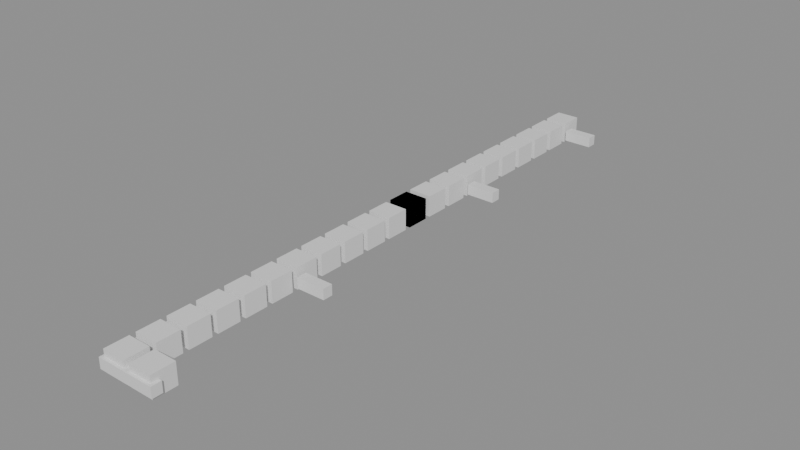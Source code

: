 # Source: building_lego.blend  (saved by Blender 5.0.119; exported with 4.5.12 LTS)
import bpy
from mathutils import Matrix  # noqa: F401  (used for matrix-valued properties, if any)

bpy.ops.wm.read_factory_settings(use_empty=True)
scene = bpy.context.scene
scene.name = 'Scene'

# ---- collections
col_01_paredes_externas = bpy.data.collections.new('01_Paredes_Externas'); scene.collection.children.link(col_01_paredes_externas)
col_02_paredes_internas = bpy.data.collections.new('02_Paredes_Internas'); scene.collection.children.link(col_02_paredes_internas)
col_04_moveis_decoracoes = bpy.data.collections.new('04_Moveis_Decoracoes'); scene.collection.children.link(col_04_moveis_decoracoes)

# ---- materials (node trees are filled in below, after node groups)
mat_mat_parede_externa = bpy.data.materials.new('Mat_Parede_Externa')
mat_mat_parede_interna = bpy.data.materials.new('Mat_Parede_Interna')
mat_mat_moveis = bpy.data.materials.new('Mat_Moveis')

# ---- material node trees
mat_mat_parede_externa.use_nodes = True; mat_mat_parede_externa.node_tree.nodes.clear()
_N = mat_mat_parede_externa.node_tree.nodes; _L = mat_mat_parede_externa.node_tree.links
n0 = _N.new('ShaderNodeBsdfPrincipled'); n0.name = 'BSDF - Pré-fundamentado'; n0.location = (-200, 100)
n1 = _N.new('ShaderNodeOutputMaterial'); n1.name = 'Saída de material'; n1.location = (200, 100)
_L.new(n0.outputs[0], n1.inputs[0])
n1.is_active_output = True
mat_mat_parede_interna.use_nodes = True; mat_mat_parede_interna.node_tree.nodes.clear()
_N = mat_mat_parede_interna.node_tree.nodes; _L = mat_mat_parede_interna.node_tree.links
n0 = _N.new('ShaderNodeBsdfPrincipled'); n0.name = 'BSDF - Pré-fundamentado'; n0.location = (-200, 100)
n1 = _N.new('ShaderNodeOutputMaterial'); n1.name = 'Saída de material'; n1.location = (200, 100)
_L.new(n0.outputs[0], n1.inputs[0])
n1.is_active_output = True
mat_mat_moveis.use_nodes = True; mat_mat_moveis.node_tree.nodes.clear()
_N = mat_mat_moveis.node_tree.nodes; _L = mat_mat_moveis.node_tree.links
n0 = _N.new('ShaderNodeBsdfPrincipled'); n0.name = 'BSDF - Pré-fundamentado'; n0.location = (-200, 100)
n1 = _N.new('ShaderNodeOutputMaterial'); n1.name = 'Saída de material'; n1.location = (200, 100)
_L.new(n0.outputs[0], n1.inputs[0])
n1.is_active_output = True

# ---- meshes
me_bloco_marble_wall_2934_54_z20 = bpy.data.meshes.new('Bloco_marble_wall_2934_54_z20')
me_bloco_marble_wall_2934_54_z20.from_pydata([(-0.5, -0.175, -0.18), (0.5, -0.175, -0.18), (0.5, 0.175, -0.18), (-0.5, 0.175, -0.18), (-0.5, -0.175, 0.18), (0.5, -0.175, 0.18), (0.5, 0.175, 0.18), (-0.5, 0.175, 0.18)], [], [(0, 1, 2, 3), (4, 7, 6, 5), (0, 4, 5, 1), (2, 6, 7, 3), (0, 3, 7, 4), (1, 5, 6, 2)])
me_bloco_marble_wall_2934_54_z20.materials.append(mat_mat_parede_externa)
me_bloco_marble_wall_2934_54_z20.update()
me_bloco_marble_wall_2935_54_z20 = bpy.data.meshes.new('Bloco_marble_wall_2935_54_z20')
me_bloco_marble_wall_2935_54_z20.from_pydata([(-0.5, -0.175, -0.18), (0.5, -0.175, -0.18), (0.5, 0.175, -0.18), (-0.5, 0.175, -0.18), (-0.5, -0.175, 0.18), (0.5, -0.175, 0.18), (0.5, 0.175, 0.18), (-0.5, 0.175, 0.18)], [], [(0, 1, 2, 3), (4, 7, 6, 5), (0, 4, 5, 1), (2, 6, 7, 3), (0, 3, 7, 4), (1, 5, 6, 2)])
me_bloco_marble_wall_2935_54_z20.materials.append(mat_mat_parede_externa)
me_bloco_marble_wall_2935_54_z20.update()
me_bloco_marble_wall_2935_74_z20 = bpy.data.meshes.new('Bloco_marble_wall_2935_74_z20')
me_bloco_marble_wall_2935_74_z20.from_pydata([(-0.5, -0.175, -0.18), (0.5, -0.175, -0.18), (0.5, 0.175, -0.18), (-0.5, 0.175, -0.18), (-0.5, -0.175, 0.18), (0.5, -0.175, 0.18), (0.5, 0.175, 0.18), (-0.5, 0.175, 0.18)], [], [(0, 1, 2, 3), (4, 7, 6, 5), (0, 4, 5, 1), (2, 6, 7, 3), (0, 3, 7, 4), (1, 5, 6, 2)])
me_bloco_marble_wall_2935_74_z20.materials.append(mat_mat_parede_externa)
me_bloco_marble_wall_2935_74_z20.update()
me_bloco_marble_wall_2934_55_z20 = bpy.data.meshes.new('Bloco_marble_wall_2934_55_z20')
me_bloco_marble_wall_2934_55_z20.from_pydata([(-0.175, -0.5, -0.18), (0.175, -0.5, -0.18), (0.175, 0.5, -0.18), (-0.175, 0.5, -0.18), (-0.175, -0.5, 0.18), (0.175, -0.5, 0.18), (0.175, 0.5, 0.18), (-0.175, 0.5, 0.18)], [], [(0, 1, 2, 3), (4, 7, 6, 5), (0, 4, 5, 1), (2, 6, 7, 3), (0, 3, 7, 4), (1, 5, 6, 2)])
me_bloco_marble_wall_2934_55_z20.materials.append(mat_mat_parede_externa)
me_bloco_marble_wall_2934_55_z20.update()
me_bloco_marble_wall_2934_56_z20 = bpy.data.meshes.new('Bloco_marble_wall_2934_56_z20')
me_bloco_marble_wall_2934_56_z20.from_pydata([(-0.175, -0.5, -0.18), (0.175, -0.5, -0.18), (0.175, 0.5, -0.18), (-0.175, 0.5, -0.18), (-0.175, -0.5, 0.18), (0.175, -0.5, 0.18), (0.175, 0.5, 0.18), (-0.175, 0.5, 0.18)], [], [(0, 1, 2, 3), (4, 7, 6, 5), (0, 4, 5, 1), (2, 6, 7, 3), (0, 3, 7, 4), (1, 5, 6, 2)])
me_bloco_marble_wall_2934_56_z20.materials.append(mat_mat_parede_externa)
me_bloco_marble_wall_2934_56_z20.update()
me_bloco_marble_wall_2934_57_z20 = bpy.data.meshes.new('Bloco_marble_wall_2934_57_z20')
me_bloco_marble_wall_2934_57_z20.from_pydata([(-0.175, -0.5, -0.18), (0.175, -0.5, -0.18), (0.175, 0.5, -0.18), (-0.175, 0.5, -0.18), (-0.175, -0.5, 0.18), (0.175, -0.5, 0.18), (0.175, 0.5, 0.18), (-0.175, 0.5, 0.18)], [], [(0, 1, 2, 3), (4, 7, 6, 5), (0, 4, 5, 1), (2, 6, 7, 3), (0, 3, 7, 4), (1, 5, 6, 2)])
me_bloco_marble_wall_2934_57_z20.materials.append(mat_mat_parede_externa)
me_bloco_marble_wall_2934_57_z20.update()
me_bloco_marble_wall_2934_58_z20 = bpy.data.meshes.new('Bloco_marble_wall_2934_58_z20')
me_bloco_marble_wall_2934_58_z20.from_pydata([(-0.175, -0.5, -0.18), (0.175, -0.5, -0.18), (0.175, 0.5, -0.18), (-0.175, 0.5, -0.18), (-0.175, -0.5, 0.18), (0.175, -0.5, 0.18), (0.175, 0.5, 0.18), (-0.175, 0.5, 0.18)], [], [(0, 1, 2, 3), (4, 7, 6, 5), (0, 4, 5, 1), (2, 6, 7, 3), (0, 3, 7, 4), (1, 5, 6, 2)])
me_bloco_marble_wall_2934_58_z20.materials.append(mat_mat_parede_externa)
me_bloco_marble_wall_2934_58_z20.update()
me_bloco_marble_wall_2934_59_z20 = bpy.data.meshes.new('Bloco_marble_wall_2934_59_z20')
me_bloco_marble_wall_2934_59_z20.from_pydata([(-0.175, -0.5, -0.18), (0.175, -0.5, -0.18), (0.175, 0.5, -0.18), (-0.175, 0.5, -0.18), (-0.175, -0.5, 0.18), (0.175, -0.5, 0.18), (0.175, 0.5, 0.18), (-0.175, 0.5, 0.18)], [], [(0, 1, 2, 3), (4, 7, 6, 5), (0, 4, 5, 1), (2, 6, 7, 3), (0, 3, 7, 4), (1, 5, 6, 2)])
me_bloco_marble_wall_2934_59_z20.materials.append(mat_mat_parede_externa)
me_bloco_marble_wall_2934_59_z20.update()
me_bloco_marble_wall_2934_60_z20 = bpy.data.meshes.new('Bloco_marble_wall_2934_60_z20')
me_bloco_marble_wall_2934_60_z20.from_pydata([(-0.175, -0.5, -0.18), (0.175, -0.5, -0.18), (0.175, 0.5, -0.18), (-0.175, 0.5, -0.18), (-0.175, -0.5, 0.18), (0.175, -0.5, 0.18), (0.175, 0.5, 0.18), (-0.175, 0.5, 0.18)], [], [(0, 1, 2, 3), (4, 7, 6, 5), (0, 4, 5, 1), (2, 6, 7, 3), (0, 3, 7, 4), (1, 5, 6, 2)])
me_bloco_marble_wall_2934_60_z20.materials.append(mat_mat_parede_externa)
me_bloco_marble_wall_2934_60_z20.update()
me_bloco_marble_wall_2934_61_z20 = bpy.data.meshes.new('Bloco_marble_wall_2934_61_z20')
me_bloco_marble_wall_2934_61_z20.from_pydata([(-0.175, -0.5, -0.18), (0.175, -0.5, -0.18), (0.175, 0.5, -0.18), (-0.175, 0.5, -0.18), (-0.175, -0.5, 0.18), (0.175, -0.5, 0.18), (0.175, 0.5, 0.18), (-0.175, 0.5, 0.18)], [], [(0, 1, 2, 3), (4, 7, 6, 5), (0, 4, 5, 1), (2, 6, 7, 3), (0, 3, 7, 4), (1, 5, 6, 2)])
me_bloco_marble_wall_2934_61_z20.materials.append(mat_mat_parede_externa)
me_bloco_marble_wall_2934_61_z20.update()
me_bloco_marble_wall_2934_62_z20 = bpy.data.meshes.new('Bloco_marble_wall_2934_62_z20')
me_bloco_marble_wall_2934_62_z20.from_pydata([(-0.175, -0.5, -0.18), (0.175, -0.5, -0.18), (0.175, 0.5, -0.18), (-0.175, 0.5, -0.18), (-0.175, -0.5, 0.18), (0.175, -0.5, 0.18), (0.175, 0.5, 0.18), (-0.175, 0.5, 0.18)], [], [(0, 1, 2, 3), (4, 7, 6, 5), (0, 4, 5, 1), (2, 6, 7, 3), (0, 3, 7, 4), (1, 5, 6, 2)])
me_bloco_marble_wall_2934_62_z20.materials.append(mat_mat_parede_externa)
me_bloco_marble_wall_2934_62_z20.update()
me_bloco_marble_wall_2934_63_z20 = bpy.data.meshes.new('Bloco_marble_wall_2934_63_z20')
me_bloco_marble_wall_2934_63_z20.from_pydata([(-0.175, -0.5, -0.18), (0.175, -0.5, -0.18), (0.175, 0.5, -0.18), (-0.175, 0.5, -0.18), (-0.175, -0.5, 0.18), (0.175, -0.5, 0.18), (0.175, 0.5, 0.18), (-0.175, 0.5, 0.18)], [], [(0, 1, 2, 3), (4, 7, 6, 5), (0, 4, 5, 1), (2, 6, 7, 3), (0, 3, 7, 4), (1, 5, 6, 2)])
me_bloco_marble_wall_2934_63_z20.materials.append(mat_mat_parede_externa)
me_bloco_marble_wall_2934_63_z20.update()
me_bloco_marble_wall_2934_63_z20_001 = bpy.data.meshes.new('Bloco_marble_wall_2934_63_z20.001')
me_bloco_marble_wall_2934_63_z20_001.from_pydata([(-0.175, -0.5, -0.18), (0.175, -0.5, -0.18), (0.175, 0.5, -0.18), (-0.175, 0.5, -0.18), (-0.175, -0.5, 0.18), (0.175, -0.5, 0.18), (0.175, 0.5, 0.18), (-0.175, 0.5, 0.18)], [], [(0, 1, 2, 3), (4, 7, 6, 5), (0, 4, 5, 1), (2, 6, 7, 3), (0, 3, 7, 4), (1, 5, 6, 2)])
me_bloco_marble_wall_2934_63_z20_001.materials.append(mat_mat_parede_externa)
me_bloco_marble_wall_2934_63_z20_001.update()
me_bloco_marble_wall_2934_64_z20 = bpy.data.meshes.new('Bloco_marble_wall_2934_64_z20')
me_bloco_marble_wall_2934_64_z20.from_pydata([(-0.175, -0.5, -0.18), (0.175, -0.5, -0.18), (0.175, 0.5, -0.18), (-0.175, 0.5, -0.18), (-0.175, -0.5, 0.18), (0.175, -0.5, 0.18), (0.175, 0.5, 0.18), (-0.175, 0.5, 0.18)], [], [(0, 1, 2, 3), (4, 7, 6, 5), (0, 4, 5, 1), (2, 6, 7, 3), (0, 3, 7, 4), (1, 5, 6, 2)])
me_bloco_marble_wall_2934_64_z20.materials.append(mat_mat_parede_externa)
me_bloco_marble_wall_2934_64_z20.update()
me_bloco_marble_wall_2934_64_z20_001 = bpy.data.meshes.new('Bloco_marble_wall_2934_64_z20.001')
me_bloco_marble_wall_2934_64_z20_001.from_pydata([(-0.175, -0.5, -0.18), (0.175, -0.5, -0.18), (0.175, 0.5, -0.18), (-0.175, 0.5, -0.18), (-0.175, -0.5, 0.18), (0.175, -0.5, 0.18), (0.175, 0.5, 0.18), (-0.175, 0.5, 0.18)], [], [(0, 1, 2, 3), (4, 7, 6, 5), (0, 4, 5, 1), (2, 6, 7, 3), (0, 3, 7, 4), (1, 5, 6, 2)])
me_bloco_marble_wall_2934_64_z20_001.materials.append(mat_mat_parede_externa)
me_bloco_marble_wall_2934_64_z20_001.update()
me_bloco_marble_wall_2934_65_z20 = bpy.data.meshes.new('Bloco_marble_wall_2934_65_z20')
me_bloco_marble_wall_2934_65_z20.from_pydata([(-0.175, -0.5, -0.18), (0.175, -0.5, -0.18), (0.175, 0.5, -0.18), (-0.175, 0.5, -0.18), (-0.175, -0.5, 0.18), (0.175, -0.5, 0.18), (0.175, 0.5, 0.18), (-0.175, 0.5, 0.18)], [], [(0, 1, 2, 3), (4, 7, 6, 5), (0, 4, 5, 1), (2, 6, 7, 3), (0, 3, 7, 4), (1, 5, 6, 2)])
me_bloco_marble_wall_2934_65_z20.materials.append(mat_mat_parede_externa)
me_bloco_marble_wall_2934_65_z20.update()
me_bloco_marble_wall_2934_65_z20_001 = bpy.data.meshes.new('Bloco_marble_wall_2934_65_z20.001')
me_bloco_marble_wall_2934_65_z20_001.from_pydata([(-0.175, -0.5, -0.18), (0.175, -0.5, -0.18), (0.175, 0.5, -0.18), (-0.175, 0.5, -0.18), (-0.175, -0.5, 0.18), (0.175, -0.5, 0.18), (0.175, 0.5, 0.18), (-0.175, 0.5, 0.18)], [], [(0, 1, 2, 3), (4, 7, 6, 5), (0, 4, 5, 1), (2, 6, 7, 3), (0, 3, 7, 4), (1, 5, 6, 2)])
me_bloco_marble_wall_2934_65_z20_001.materials.append(mat_mat_parede_externa)
me_bloco_marble_wall_2934_65_z20_001.update()
me_bloco_marble_wall_2934_66_z20 = bpy.data.meshes.new('Bloco_marble_wall_2934_66_z20')
me_bloco_marble_wall_2934_66_z20.from_pydata([(-0.175, -0.5, -0.18), (0.175, -0.5, -0.18), (0.175, 0.5, -0.18), (-0.175, 0.5, -0.18), (-0.175, -0.5, 0.18), (0.175, -0.5, 0.18), (0.175, 0.5, 0.18), (-0.175, 0.5, 0.18)], [], [(0, 1, 2, 3), (4, 7, 6, 5), (0, 4, 5, 1), (2, 6, 7, 3), (0, 3, 7, 4), (1, 5, 6, 2)])
me_bloco_marble_wall_2934_66_z20.materials.append(mat_mat_parede_externa)
me_bloco_marble_wall_2934_66_z20.update()
me_bloco_marble_wall_2934_66_z20_001 = bpy.data.meshes.new('Bloco_marble_wall_2934_66_z20.001')
me_bloco_marble_wall_2934_66_z20_001.from_pydata([(-0.175, -0.5, -0.18), (0.175, -0.5, -0.18), (0.175, 0.5, -0.18), (-0.175, 0.5, -0.18), (-0.175, -0.5, 0.18), (0.175, -0.5, 0.18), (0.175, 0.5, 0.18), (-0.175, 0.5, 0.18)], [], [(0, 1, 2, 3), (4, 7, 6, 5), (0, 4, 5, 1), (2, 6, 7, 3), (0, 3, 7, 4), (1, 5, 6, 2)])
me_bloco_marble_wall_2934_66_z20_001.materials.append(mat_mat_parede_externa)
me_bloco_marble_wall_2934_66_z20_001.update()
me_bloco_marble_wall_2934_67_z20 = bpy.data.meshes.new('Bloco_marble_wall_2934_67_z20')
me_bloco_marble_wall_2934_67_z20.from_pydata([(-0.175, -0.5, -0.18), (0.175, -0.5, -0.18), (0.175, 0.5, -0.18), (-0.175, 0.5, -0.18), (-0.175, -0.5, 0.18), (0.175, -0.5, 0.18), (0.175, 0.5, 0.18), (-0.175, 0.5, 0.18)], [], [(0, 1, 2, 3), (4, 7, 6, 5), (0, 4, 5, 1), (2, 6, 7, 3), (0, 3, 7, 4), (1, 5, 6, 2)])
me_bloco_marble_wall_2934_67_z20.materials.append(mat_mat_parede_externa)
me_bloco_marble_wall_2934_67_z20.update()
me_bloco_marble_wall_2934_68_z20 = bpy.data.meshes.new('Bloco_marble_wall_2934_68_z20')
me_bloco_marble_wall_2934_68_z20.from_pydata([(-0.175, -0.5, -0.18), (0.175, -0.5, -0.18), (0.175, 0.5, -0.18), (-0.175, 0.5, -0.18), (-0.175, -0.5, 0.18), (0.175, -0.5, 0.18), (0.175, 0.5, 0.18), (-0.175, 0.5, 0.18)], [], [(0, 1, 2, 3), (4, 7, 6, 5), (0, 4, 5, 1), (2, 6, 7, 3), (0, 3, 7, 4), (1, 5, 6, 2)])
me_bloco_marble_wall_2934_68_z20.materials.append(mat_mat_parede_externa)
me_bloco_marble_wall_2934_68_z20.update()
me_bloco_marble_wall_2934_69_z20 = bpy.data.meshes.new('Bloco_marble_wall_2934_69_z20')
me_bloco_marble_wall_2934_69_z20.from_pydata([(-0.175, -0.5, -0.18), (0.175, -0.5, -0.18), (0.175, 0.5, -0.18), (-0.175, 0.5, -0.18), (-0.175, -0.5, 0.18), (0.175, -0.5, 0.18), (0.175, 0.5, 0.18), (-0.175, 0.5, 0.18)], [], [(0, 1, 2, 3), (4, 7, 6, 5), (0, 4, 5, 1), (2, 6, 7, 3), (0, 3, 7, 4), (1, 5, 6, 2)])
me_bloco_marble_wall_2934_69_z20.materials.append(mat_mat_parede_externa)
me_bloco_marble_wall_2934_69_z20.update()
me_bloco_marble_wall_2934_70_z20 = bpy.data.meshes.new('Bloco_marble_wall_2934_70_z20')
me_bloco_marble_wall_2934_70_z20.from_pydata([(-0.175, -0.5, -0.18), (0.175, -0.5, -0.18), (0.175, 0.5, -0.18), (-0.175, 0.5, -0.18), (-0.175, -0.5, 0.18), (0.175, -0.5, 0.18), (0.175, 0.5, 0.18), (-0.175, 0.5, 0.18)], [], [(0, 1, 2, 3), (4, 7, 6, 5), (0, 4, 5, 1), (2, 6, 7, 3), (0, 3, 7, 4), (1, 5, 6, 2)])
me_bloco_marble_wall_2934_70_z20.materials.append(mat_mat_parede_externa)
me_bloco_marble_wall_2934_70_z20.update()
me_bloco_marble_wall_2934_71_z20 = bpy.data.meshes.new('Bloco_marble_wall_2934_71_z20')
me_bloco_marble_wall_2934_71_z20.from_pydata([(-0.175, -0.5, -0.18), (0.175, -0.5, -0.18), (0.175, 0.5, -0.18), (-0.175, 0.5, -0.18), (-0.175, -0.5, 0.18), (0.175, -0.5, 0.18), (0.175, 0.5, 0.18), (-0.175, 0.5, 0.18)], [], [(0, 1, 2, 3), (4, 7, 6, 5), (0, 4, 5, 1), (2, 6, 7, 3), (0, 3, 7, 4), (1, 5, 6, 2)])
me_bloco_marble_wall_2934_71_z20.materials.append(mat_mat_parede_externa)
me_bloco_marble_wall_2934_71_z20.update()
me_bloco_marble_wall_2934_72_z20 = bpy.data.meshes.new('Bloco_marble_wall_2934_72_z20')
me_bloco_marble_wall_2934_72_z20.from_pydata([(-0.175, -0.5, -0.18), (0.175, -0.5, -0.18), (0.175, 0.5, -0.18), (-0.175, 0.5, -0.18), (-0.175, -0.5, 0.18), (0.175, -0.5, 0.18), (0.175, 0.5, 0.18), (-0.175, 0.5, 0.18)], [], [(0, 1, 2, 3), (4, 7, 6, 5), (0, 4, 5, 1), (2, 6, 7, 3), (0, 3, 7, 4), (1, 5, 6, 2)])
me_bloco_marble_wall_2934_72_z20.materials.append(mat_mat_parede_externa)
me_bloco_marble_wall_2934_72_z20.update()
me_bloco_marble_wall_2934_73_z20 = bpy.data.meshes.new('Bloco_marble_wall_2934_73_z20')
me_bloco_marble_wall_2934_73_z20.from_pydata([(-0.175, -0.5, -0.18), (0.175, -0.5, -0.18), (0.175, 0.5, -0.18), (-0.175, 0.5, -0.18), (-0.175, -0.5, 0.18), (0.175, -0.5, 0.18), (0.175, 0.5, 0.18), (-0.175, 0.5, 0.18)], [], [(0, 1, 2, 3), (4, 7, 6, 5), (0, 4, 5, 1), (2, 6, 7, 3), (0, 3, 7, 4), (1, 5, 6, 2)])
me_bloco_marble_wall_2934_73_z20.materials.append(mat_mat_parede_externa)
me_bloco_marble_wall_2934_73_z20.update()
me_bloco_marble_wall_2934_74_z20 = bpy.data.meshes.new('Bloco_marble_wall_2934_74_z20')
me_bloco_marble_wall_2934_74_z20.from_pydata([(-0.175, -0.5, -0.18), (0.175, -0.5, -0.18), (0.175, 0.5, -0.18), (-0.175, 0.5, -0.18), (-0.175, -0.5, 0.18), (0.175, -0.5, 0.18), (0.175, 0.5, 0.18), (-0.175, 0.5, 0.18)], [], [(0, 1, 2, 3), (4, 7, 6, 5), (0, 4, 5, 1), (2, 6, 7, 3), (0, 3, 7, 4), (1, 5, 6, 2)])
me_bloco_marble_wall_2934_74_z20.materials.append(mat_mat_parede_externa)
me_bloco_marble_wall_2934_74_z20.update()
me_bloco_marble_wall_2935_60_z20 = bpy.data.meshes.new('Bloco_marble_wall_2935_60_z20')
me_bloco_marble_wall_2935_60_z20.from_pydata([(-0.5, -0.175, -0.18), (0.5, -0.175, -0.18), (0.5, 0.175, -0.18), (-0.5, 0.175, -0.18), (-0.5, -0.175, 0.18), (0.5, -0.175, 0.18), (0.5, 0.175, 0.18), (-0.5, 0.175, 0.18)], [], [(0, 1, 2, 3), (4, 7, 6, 5), (0, 4, 5, 1), (2, 6, 7, 3), (0, 3, 7, 4), (1, 5, 6, 2)])
me_bloco_marble_wall_2935_60_z20.materials.append(mat_mat_parede_interna)
me_bloco_marble_wall_2935_60_z20.update()
me_bloco_marble_wall_2935_68_z20 = bpy.data.meshes.new('Bloco_marble_wall_2935_68_z20')
me_bloco_marble_wall_2935_68_z20.from_pydata([(-0.5, -0.175, -0.18), (0.5, -0.175, -0.18), (0.5, 0.175, -0.18), (-0.5, 0.175, -0.18), (-0.5, -0.175, 0.18), (0.5, -0.175, 0.18), (0.5, 0.175, 0.18), (-0.5, 0.175, 0.18)], [], [(0, 1, 2, 3), (4, 7, 6, 5), (0, 4, 5, 1), (2, 6, 7, 3), (0, 3, 7, 4), (1, 5, 6, 2)])
me_bloco_marble_wall_2935_68_z20.materials.append(mat_mat_parede_interna)
me_bloco_marble_wall_2935_68_z20.update()
me_movel_hedge_2934_54_z19 = bpy.data.meshes.new('Movel_hedge_2934_54_z19')
me_movel_hedge_2934_54_z19.from_pydata([(-0.4, -0.4, -0.36), (0.4, -0.4, -0.36), (0.4, 0.4, -0.36), (-0.4, 0.4, -0.36), (-0.4, -0.4, 0.36), (0.4, -0.4, 0.36), (0.4, 0.4, 0.36), (-0.4, 0.4, 0.36)], [], [(0, 1, 2, 3), (4, 7, 6, 5), (0, 4, 5, 1), (2, 6, 7, 3), (0, 3, 7, 4), (1, 5, 6, 2)])
me_movel_hedge_2934_54_z19.materials.append(mat_mat_moveis)
me_movel_hedge_2934_54_z19.update()
me_movel_hedge_2935_54_z19 = bpy.data.meshes.new('Movel_hedge_2935_54_z19')
me_movel_hedge_2935_54_z19.from_pydata([(-0.4, -0.4, -0.36), (0.4, -0.4, -0.36), (0.4, 0.4, -0.36), (-0.4, 0.4, -0.36), (-0.4, -0.4, 0.36), (0.4, -0.4, 0.36), (0.4, 0.4, 0.36), (-0.4, 0.4, 0.36)], [], [(0, 1, 2, 3), (4, 7, 6, 5), (0, 4, 5, 1), (2, 6, 7, 3), (0, 3, 7, 4), (1, 5, 6, 2)])
me_movel_hedge_2935_54_z19.materials.append(mat_mat_moveis)
me_movel_hedge_2935_54_z19.update()
me_movel_hedge_2934_55_z19 = bpy.data.meshes.new('Movel_hedge_2934_55_z19')
me_movel_hedge_2934_55_z19.from_pydata([(-0.4, -0.4, -0.36), (0.4, -0.4, -0.36), (0.4, 0.4, -0.36), (-0.4, 0.4, -0.36), (-0.4, -0.4, 0.36), (0.4, -0.4, 0.36), (0.4, 0.4, 0.36), (-0.4, 0.4, 0.36)], [], [(0, 1, 2, 3), (4, 7, 6, 5), (0, 4, 5, 1), (2, 6, 7, 3), (0, 3, 7, 4), (1, 5, 6, 2)])
me_movel_hedge_2934_55_z19.materials.append(mat_mat_moveis)
me_movel_hedge_2934_55_z19.update()
me_movel_hedge_2934_56_z19 = bpy.data.meshes.new('Movel_hedge_2934_56_z19')
me_movel_hedge_2934_56_z19.from_pydata([(-0.4, -0.4, -0.36), (0.4, -0.4, -0.36), (0.4, 0.4, -0.36), (-0.4, 0.4, -0.36), (-0.4, -0.4, 0.36), (0.4, -0.4, 0.36), (0.4, 0.4, 0.36), (-0.4, 0.4, 0.36)], [], [(0, 1, 2, 3), (4, 7, 6, 5), (0, 4, 5, 1), (2, 6, 7, 3), (0, 3, 7, 4), (1, 5, 6, 2)])
me_movel_hedge_2934_56_z19.materials.append(mat_mat_moveis)
me_movel_hedge_2934_56_z19.update()
me_movel_hedge_2934_57_z19 = bpy.data.meshes.new('Movel_hedge_2934_57_z19')
me_movel_hedge_2934_57_z19.from_pydata([(-0.4, -0.4, -0.36), (0.4, -0.4, -0.36), (0.4, 0.4, -0.36), (-0.4, 0.4, -0.36), (-0.4, -0.4, 0.36), (0.4, -0.4, 0.36), (0.4, 0.4, 0.36), (-0.4, 0.4, 0.36)], [], [(0, 1, 2, 3), (4, 7, 6, 5), (0, 4, 5, 1), (2, 6, 7, 3), (0, 3, 7, 4), (1, 5, 6, 2)])
me_movel_hedge_2934_57_z19.materials.append(mat_mat_moveis)
me_movel_hedge_2934_57_z19.update()
me_movel_hedge_2934_58_z19 = bpy.data.meshes.new('Movel_hedge_2934_58_z19')
me_movel_hedge_2934_58_z19.from_pydata([(-0.4, -0.4, -0.36), (0.4, -0.4, -0.36), (0.4, 0.4, -0.36), (-0.4, 0.4, -0.36), (-0.4, -0.4, 0.36), (0.4, -0.4, 0.36), (0.4, 0.4, 0.36), (-0.4, 0.4, 0.36)], [], [(0, 1, 2, 3), (4, 7, 6, 5), (0, 4, 5, 1), (2, 6, 7, 3), (0, 3, 7, 4), (1, 5, 6, 2)])
me_movel_hedge_2934_58_z19.materials.append(mat_mat_moveis)
me_movel_hedge_2934_58_z19.update()
me_movel_hedge_2934_59_z19 = bpy.data.meshes.new('Movel_hedge_2934_59_z19')
me_movel_hedge_2934_59_z19.from_pydata([(-0.4, -0.4, -0.36), (0.4, -0.4, -0.36), (0.4, 0.4, -0.36), (-0.4, 0.4, -0.36), (-0.4, -0.4, 0.36), (0.4, -0.4, 0.36), (0.4, 0.4, 0.36), (-0.4, 0.4, 0.36)], [], [(0, 1, 2, 3), (4, 7, 6, 5), (0, 4, 5, 1), (2, 6, 7, 3), (0, 3, 7, 4), (1, 5, 6, 2)])
me_movel_hedge_2934_59_z19.materials.append(mat_mat_moveis)
me_movel_hedge_2934_59_z19.update()
me_movel_hedge_2934_60_z19 = bpy.data.meshes.new('Movel_hedge_2934_60_z19')
me_movel_hedge_2934_60_z19.from_pydata([(-0.4, -0.4, -0.36), (0.4, -0.4, -0.36), (0.4, 0.4, -0.36), (-0.4, 0.4, -0.36), (-0.4, -0.4, 0.36), (0.4, -0.4, 0.36), (0.4, 0.4, 0.36), (-0.4, 0.4, 0.36)], [], [(0, 1, 2, 3), (4, 7, 6, 5), (0, 4, 5, 1), (2, 6, 7, 3), (0, 3, 7, 4), (1, 5, 6, 2)])
me_movel_hedge_2934_60_z19.materials.append(mat_mat_moveis)
me_movel_hedge_2934_60_z19.update()
me_movel_hedge_2934_61_z19 = bpy.data.meshes.new('Movel_hedge_2934_61_z19')
me_movel_hedge_2934_61_z19.from_pydata([(-0.4, -0.4, -0.36), (0.4, -0.4, -0.36), (0.4, 0.4, -0.36), (-0.4, 0.4, -0.36), (-0.4, -0.4, 0.36), (0.4, -0.4, 0.36), (0.4, 0.4, 0.36), (-0.4, 0.4, 0.36)], [], [(0, 1, 2, 3), (4, 7, 6, 5), (0, 4, 5, 1), (2, 6, 7, 3), (0, 3, 7, 4), (1, 5, 6, 2)])
me_movel_hedge_2934_61_z19.materials.append(mat_mat_moveis)
me_movel_hedge_2934_61_z19.update()
me_movel_hedge_2934_62_z19 = bpy.data.meshes.new('Movel_hedge_2934_62_z19')
me_movel_hedge_2934_62_z19.from_pydata([(-0.4, -0.4, -0.36), (0.4, -0.4, -0.36), (0.4, 0.4, -0.36), (-0.4, 0.4, -0.36), (-0.4, -0.4, 0.36), (0.4, -0.4, 0.36), (0.4, 0.4, 0.36), (-0.4, 0.4, 0.36)], [], [(0, 1, 2, 3), (4, 7, 6, 5), (0, 4, 5, 1), (2, 6, 7, 3), (0, 3, 7, 4), (1, 5, 6, 2)])
me_movel_hedge_2934_62_z19.materials.append(mat_mat_moveis)
me_movel_hedge_2934_62_z19.update()
me_movel_hedge_2934_63_z19 = bpy.data.meshes.new('Movel_hedge_2934_63_z19')
me_movel_hedge_2934_63_z19.from_pydata([(-0.4, -0.4, -0.36), (0.4, -0.4, -0.36), (0.4, 0.4, -0.36), (-0.4, 0.4, -0.36), (-0.4, -0.4, 0.36), (0.4, -0.4, 0.36), (0.4, 0.4, 0.36), (-0.4, 0.4, 0.36)], [], [(0, 1, 2, 3), (4, 7, 6, 5), (0, 4, 5, 1), (2, 6, 7, 3), (0, 3, 7, 4), (1, 5, 6, 2)])
me_movel_hedge_2934_63_z19.materials.append(mat_mat_moveis)
me_movel_hedge_2934_63_z19.update()
me_movel_hedge_2934_64_z19 = bpy.data.meshes.new('Movel_hedge_2934_64_z19')
me_movel_hedge_2934_64_z19.from_pydata([(-0.4, -0.4, -0.36), (0.4, -0.4, -0.36), (0.4, 0.4, -0.36), (-0.4, 0.4, -0.36), (-0.4, -0.4, 0.36), (0.4, -0.4, 0.36), (0.4, 0.4, 0.36), (-0.4, 0.4, 0.36)], [], [(0, 1, 2, 3), (4, 7, 6, 5), (0, 4, 5, 1), (2, 6, 7, 3), (0, 3, 7, 4), (1, 5, 6, 2)])
me_movel_hedge_2934_64_z19.materials.append(mat_mat_moveis)
me_movel_hedge_2934_64_z19.update()
me_movel_hedge_2934_65_z19 = bpy.data.meshes.new('Movel_hedge_2934_65_z19')
me_movel_hedge_2934_65_z19.from_pydata([(-0.4, -0.4, -0.36), (0.4, -0.4, -0.36), (0.4, 0.4, -0.36), (-0.4, 0.4, -0.36), (-0.4, -0.4, 0.36), (0.4, -0.4, 0.36), (0.4, 0.4, 0.36), (-0.4, 0.4, 0.36)], [], [(0, 1, 2, 3), (4, 7, 6, 5), (0, 4, 5, 1), (2, 6, 7, 3), (0, 3, 7, 4), (1, 5, 6, 2)])
me_movel_hedge_2934_65_z19.materials.append(mat_mat_moveis)
me_movel_hedge_2934_65_z19.update()
me_movel_hedge_2934_65_z19_001 = bpy.data.meshes.new('Movel_hedge_2934_65_z19.001')
me_movel_hedge_2934_65_z19_001.from_pydata([(-0.4, -0.4, -0.36), (0.4, -0.4, -0.36), (0.4, 0.4, -0.36), (-0.4, 0.4, -0.36), (-0.4, -0.4, 0.36), (0.4, -0.4, 0.36), (0.4, 0.4, 0.36), (-0.4, 0.4, 0.36)], [], [(0, 1, 2, 3), (4, 7, 6, 5), (0, 4, 5, 1), (2, 6, 7, 3), (0, 3, 7, 4), (1, 5, 6, 2)])
me_movel_hedge_2934_65_z19_001.materials.append(mat_mat_moveis)
me_movel_hedge_2934_65_z19_001.update()
me_movel_hedge_2934_66_z19 = bpy.data.meshes.new('Movel_hedge_2934_66_z19')
me_movel_hedge_2934_66_z19.from_pydata([(-0.4, -0.4, -0.36), (0.4, -0.4, -0.36), (0.4, 0.4, -0.36), (-0.4, 0.4, -0.36), (-0.4, -0.4, 0.36), (0.4, -0.4, 0.36), (0.4, 0.4, 0.36), (-0.4, 0.4, 0.36)], [], [(0, 1, 2, 3), (4, 7, 6, 5), (0, 4, 5, 1), (2, 6, 7, 3), (0, 3, 7, 4), (1, 5, 6, 2)])
me_movel_hedge_2934_66_z19.materials.append(mat_mat_moveis)
me_movel_hedge_2934_66_z19.update()
me_movel_hedge_2934_67_z19 = bpy.data.meshes.new('Movel_hedge_2934_67_z19')
me_movel_hedge_2934_67_z19.from_pydata([(-0.4, -0.4, -0.36), (0.4, -0.4, -0.36), (0.4, 0.4, -0.36), (-0.4, 0.4, -0.36), (-0.4, -0.4, 0.36), (0.4, -0.4, 0.36), (0.4, 0.4, 0.36), (-0.4, 0.4, 0.36)], [], [(0, 1, 2, 3), (4, 7, 6, 5), (0, 4, 5, 1), (2, 6, 7, 3), (0, 3, 7, 4), (1, 5, 6, 2)])
me_movel_hedge_2934_67_z19.materials.append(mat_mat_moveis)
me_movel_hedge_2934_67_z19.update()
me_movel_hedge_2934_68_z19 = bpy.data.meshes.new('Movel_hedge_2934_68_z19')
me_movel_hedge_2934_68_z19.from_pydata([(-0.4, -0.4, -0.36), (0.4, -0.4, -0.36), (0.4, 0.4, -0.36), (-0.4, 0.4, -0.36), (-0.4, -0.4, 0.36), (0.4, -0.4, 0.36), (0.4, 0.4, 0.36), (-0.4, 0.4, 0.36)], [], [(0, 1, 2, 3), (4, 7, 6, 5), (0, 4, 5, 1), (2, 6, 7, 3), (0, 3, 7, 4), (1, 5, 6, 2)])
me_movel_hedge_2934_68_z19.materials.append(mat_mat_moveis)
me_movel_hedge_2934_68_z19.update()
me_movel_hedge_2934_69_z19 = bpy.data.meshes.new('Movel_hedge_2934_69_z19')
me_movel_hedge_2934_69_z19.from_pydata([(-0.4, -0.4, -0.36), (0.4, -0.4, -0.36), (0.4, 0.4, -0.36), (-0.4, 0.4, -0.36), (-0.4, -0.4, 0.36), (0.4, -0.4, 0.36), (0.4, 0.4, 0.36), (-0.4, 0.4, 0.36)], [], [(0, 1, 2, 3), (4, 7, 6, 5), (0, 4, 5, 1), (2, 6, 7, 3), (0, 3, 7, 4), (1, 5, 6, 2)])
me_movel_hedge_2934_69_z19.materials.append(mat_mat_moveis)
me_movel_hedge_2934_69_z19.update()
me_movel_hedge_2934_70_z19 = bpy.data.meshes.new('Movel_hedge_2934_70_z19')
me_movel_hedge_2934_70_z19.from_pydata([(-0.4, -0.4, -0.36), (0.4, -0.4, -0.36), (0.4, 0.4, -0.36), (-0.4, 0.4, -0.36), (-0.4, -0.4, 0.36), (0.4, -0.4, 0.36), (0.4, 0.4, 0.36), (-0.4, 0.4, 0.36)], [], [(0, 1, 2, 3), (4, 7, 6, 5), (0, 4, 5, 1), (2, 6, 7, 3), (0, 3, 7, 4), (1, 5, 6, 2)])
me_movel_hedge_2934_70_z19.materials.append(mat_mat_moveis)
me_movel_hedge_2934_70_z19.update()
me_movel_hedge_2934_71_z19 = bpy.data.meshes.new('Movel_hedge_2934_71_z19')
me_movel_hedge_2934_71_z19.from_pydata([(-0.4, -0.4, -0.36), (0.4, -0.4, -0.36), (0.4, 0.4, -0.36), (-0.4, 0.4, -0.36), (-0.4, -0.4, 0.36), (0.4, -0.4, 0.36), (0.4, 0.4, 0.36), (-0.4, 0.4, 0.36)], [], [(0, 1, 2, 3), (4, 7, 6, 5), (0, 4, 5, 1), (2, 6, 7, 3), (0, 3, 7, 4), (1, 5, 6, 2)])
me_movel_hedge_2934_71_z19.materials.append(mat_mat_moveis)
me_movel_hedge_2934_71_z19.update()
me_movel_hedge_2934_72_z19 = bpy.data.meshes.new('Movel_hedge_2934_72_z19')
me_movel_hedge_2934_72_z19.from_pydata([(-0.4, -0.4, -0.36), (0.4, -0.4, -0.36), (0.4, 0.4, -0.36), (-0.4, 0.4, -0.36), (-0.4, -0.4, 0.36), (0.4, -0.4, 0.36), (0.4, 0.4, 0.36), (-0.4, 0.4, 0.36)], [], [(0, 1, 2, 3), (4, 7, 6, 5), (0, 4, 5, 1), (2, 6, 7, 3), (0, 3, 7, 4), (1, 5, 6, 2)])
me_movel_hedge_2934_72_z19.materials.append(mat_mat_moveis)
me_movel_hedge_2934_72_z19.update()
me_movel_hedge_2934_73_z19 = bpy.data.meshes.new('Movel_hedge_2934_73_z19')
me_movel_hedge_2934_73_z19.from_pydata([(-0.4, -0.4, -0.36), (0.4, -0.4, -0.36), (0.4, 0.4, -0.36), (-0.4, 0.4, -0.36), (-0.4, -0.4, 0.36), (0.4, -0.4, 0.36), (0.4, 0.4, 0.36), (-0.4, 0.4, 0.36)], [], [(0, 1, 2, 3), (4, 7, 6, 5), (0, 4, 5, 1), (2, 6, 7, 3), (0, 3, 7, 4), (1, 5, 6, 2)])
me_movel_hedge_2934_73_z19.materials.append(mat_mat_moveis)
me_movel_hedge_2934_73_z19.update()
me_movel_hedge_2934_74_z19 = bpy.data.meshes.new('Movel_hedge_2934_74_z19')
me_movel_hedge_2934_74_z19.from_pydata([(-0.4, -0.4, -0.36), (0.4, -0.4, -0.36), (0.4, 0.4, -0.36), (-0.4, 0.4, -0.36), (-0.4, -0.4, 0.36), (0.4, -0.4, 0.36), (0.4, 0.4, 0.36), (-0.4, 0.4, 0.36)], [], [(0, 1, 2, 3), (4, 7, 6, 5), (0, 4, 5, 1), (2, 6, 7, 3), (0, 3, 7, 4), (1, 5, 6, 2)])
me_movel_hedge_2934_74_z19.materials.append(mat_mat_moveis)
me_movel_hedge_2934_74_z19.update()

# ---- objects
ob_parede_externa_norte_y54_x2934_2935 = bpy.data.objects.new('Parede_Externa_Norte_Y54_X2934_2935', None)
ob_bloco_marble_wall_2934_54_z20 = bpy.data.objects.new('Bloco_marble_wall_2934_54_z20', me_bloco_marble_wall_2934_54_z20)
ob_bloco_marble_wall_2935_54_z20 = bpy.data.objects.new('Bloco_marble_wall_2935_54_z20', me_bloco_marble_wall_2935_54_z20)
ob_parede_externa_sul_y74_x2935_2935 = bpy.data.objects.new('Parede_Externa_Sul_Y74_X2935_2935', None)
ob_bloco_marble_wall_2935_74_z20 = bpy.data.objects.new('Bloco_marble_wall_2935_74_z20', me_bloco_marble_wall_2935_74_z20)
ob_parede_externa_oeste_x2934_y55_74 = bpy.data.objects.new('Parede_Externa_Oeste_X2934_Y55_74', None)
ob_bloco_marble_wall_2934_55_z20 = bpy.data.objects.new('Bloco_marble_wall_2934_55_z20', me_bloco_marble_wall_2934_55_z20)
ob_bloco_marble_wall_2934_56_z20 = bpy.data.objects.new('Bloco_marble_wall_2934_56_z20', me_bloco_marble_wall_2934_56_z20)
ob_bloco_marble_wall_2934_57_z20 = bpy.data.objects.new('Bloco_marble_wall_2934_57_z20', me_bloco_marble_wall_2934_57_z20)
ob_bloco_marble_wall_2934_58_z20 = bpy.data.objects.new('Bloco_marble_wall_2934_58_z20', me_bloco_marble_wall_2934_58_z20)
ob_bloco_marble_wall_2934_59_z20 = bpy.data.objects.new('Bloco_marble_wall_2934_59_z20', me_bloco_marble_wall_2934_59_z20)
ob_bloco_marble_wall_2934_60_z20 = bpy.data.objects.new('Bloco_marble_wall_2934_60_z20', me_bloco_marble_wall_2934_60_z20)
ob_bloco_marble_wall_2934_61_z20 = bpy.data.objects.new('Bloco_marble_wall_2934_61_z20', me_bloco_marble_wall_2934_61_z20)
ob_bloco_marble_wall_2934_62_z20 = bpy.data.objects.new('Bloco_marble_wall_2934_62_z20', me_bloco_marble_wall_2934_62_z20)
ob_bloco_marble_wall_2934_63_z20 = bpy.data.objects.new('Bloco_marble_wall_2934_63_z20', me_bloco_marble_wall_2934_63_z20)
ob_bloco_marble_wall_2934_63_z20_001 = bpy.data.objects.new('Bloco_marble_wall_2934_63_z20.001', me_bloco_marble_wall_2934_63_z20_001)
ob_bloco_marble_wall_2934_64_z20 = bpy.data.objects.new('Bloco_marble_wall_2934_64_z20', me_bloco_marble_wall_2934_64_z20)
ob_bloco_marble_wall_2934_64_z20_001 = bpy.data.objects.new('Bloco_marble_wall_2934_64_z20.001', me_bloco_marble_wall_2934_64_z20_001)
ob_bloco_marble_wall_2934_65_z20 = bpy.data.objects.new('Bloco_marble_wall_2934_65_z20', me_bloco_marble_wall_2934_65_z20)
ob_bloco_marble_wall_2934_65_z20_001 = bpy.data.objects.new('Bloco_marble_wall_2934_65_z20.001', me_bloco_marble_wall_2934_65_z20_001)
ob_bloco_marble_wall_2934_66_z20 = bpy.data.objects.new('Bloco_marble_wall_2934_66_z20', me_bloco_marble_wall_2934_66_z20)
ob_bloco_marble_wall_2934_66_z20_001 = bpy.data.objects.new('Bloco_marble_wall_2934_66_z20.001', me_bloco_marble_wall_2934_66_z20_001)
ob_bloco_marble_wall_2934_67_z20 = bpy.data.objects.new('Bloco_marble_wall_2934_67_z20', me_bloco_marble_wall_2934_67_z20)
ob_bloco_marble_wall_2934_68_z20 = bpy.data.objects.new('Bloco_marble_wall_2934_68_z20', me_bloco_marble_wall_2934_68_z20)
ob_bloco_marble_wall_2934_69_z20 = bpy.data.objects.new('Bloco_marble_wall_2934_69_z20', me_bloco_marble_wall_2934_69_z20)
ob_bloco_marble_wall_2934_70_z20 = bpy.data.objects.new('Bloco_marble_wall_2934_70_z20', me_bloco_marble_wall_2934_70_z20)
ob_bloco_marble_wall_2934_71_z20 = bpy.data.objects.new('Bloco_marble_wall_2934_71_z20', me_bloco_marble_wall_2934_71_z20)
ob_bloco_marble_wall_2934_72_z20 = bpy.data.objects.new('Bloco_marble_wall_2934_72_z20', me_bloco_marble_wall_2934_72_z20)
ob_bloco_marble_wall_2934_73_z20 = bpy.data.objects.new('Bloco_marble_wall_2934_73_z20', me_bloco_marble_wall_2934_73_z20)
ob_bloco_marble_wall_2934_74_z20 = bpy.data.objects.new('Bloco_marble_wall_2934_74_z20', me_bloco_marble_wall_2934_74_z20)
ob_parede_interna_ew_02_y60_x2935_2935 = bpy.data.objects.new('Parede_Interna_EW_02_Y60_X2935_2935', None)
ob_bloco_marble_wall_2935_60_z20 = bpy.data.objects.new('Bloco_marble_wall_2935_60_z20', me_bloco_marble_wall_2935_60_z20)
ob_parede_interna_ew_03_y68_x2935_2935 = bpy.data.objects.new('Parede_Interna_EW_03_Y68_X2935_2935', None)
ob_bloco_marble_wall_2935_68_z20 = bpy.data.objects.new('Bloco_marble_wall_2935_68_z20', me_bloco_marble_wall_2935_68_z20)
ob_moveis_decoracoes = bpy.data.objects.new('Moveis_Decoracoes', None)
ob_movel_hedge_2934_54_z19 = bpy.data.objects.new('Movel_hedge_2934_54_z19', me_movel_hedge_2934_54_z19)
ob_movel_hedge_2935_54_z19 = bpy.data.objects.new('Movel_hedge_2935_54_z19', me_movel_hedge_2935_54_z19)
ob_movel_hedge_2934_55_z19 = bpy.data.objects.new('Movel_hedge_2934_55_z19', me_movel_hedge_2934_55_z19)
ob_movel_hedge_2934_56_z19 = bpy.data.objects.new('Movel_hedge_2934_56_z19', me_movel_hedge_2934_56_z19)
ob_movel_hedge_2934_57_z19 = bpy.data.objects.new('Movel_hedge_2934_57_z19', me_movel_hedge_2934_57_z19)
ob_movel_hedge_2934_58_z19 = bpy.data.objects.new('Movel_hedge_2934_58_z19', me_movel_hedge_2934_58_z19)
ob_movel_hedge_2934_59_z19 = bpy.data.objects.new('Movel_hedge_2934_59_z19', me_movel_hedge_2934_59_z19)
ob_movel_hedge_2934_60_z19 = bpy.data.objects.new('Movel_hedge_2934_60_z19', me_movel_hedge_2934_60_z19)
ob_movel_hedge_2934_61_z19 = bpy.data.objects.new('Movel_hedge_2934_61_z19', me_movel_hedge_2934_61_z19)
ob_movel_hedge_2934_62_z19 = bpy.data.objects.new('Movel_hedge_2934_62_z19', me_movel_hedge_2934_62_z19)
ob_movel_hedge_2934_63_z19 = bpy.data.objects.new('Movel_hedge_2934_63_z19', me_movel_hedge_2934_63_z19)
ob_movel_hedge_2934_64_z19 = bpy.data.objects.new('Movel_hedge_2934_64_z19', me_movel_hedge_2934_64_z19)
ob_movel_hedge_2934_65_z19 = bpy.data.objects.new('Movel_hedge_2934_65_z19', me_movel_hedge_2934_65_z19)
ob_movel_hedge_2934_65_z19_001 = bpy.data.objects.new('Movel_hedge_2934_65_z19.001', me_movel_hedge_2934_65_z19_001)
ob_movel_hedge_2934_66_z19 = bpy.data.objects.new('Movel_hedge_2934_66_z19', me_movel_hedge_2934_66_z19)
ob_movel_hedge_2934_67_z19 = bpy.data.objects.new('Movel_hedge_2934_67_z19', me_movel_hedge_2934_67_z19)
ob_movel_hedge_2934_68_z19 = bpy.data.objects.new('Movel_hedge_2934_68_z19', me_movel_hedge_2934_68_z19)
ob_movel_hedge_2934_69_z19 = bpy.data.objects.new('Movel_hedge_2934_69_z19', me_movel_hedge_2934_69_z19)
ob_movel_hedge_2934_70_z19 = bpy.data.objects.new('Movel_hedge_2934_70_z19', me_movel_hedge_2934_70_z19)
ob_movel_hedge_2934_71_z19 = bpy.data.objects.new('Movel_hedge_2934_71_z19', me_movel_hedge_2934_71_z19)
ob_movel_hedge_2934_72_z19 = bpy.data.objects.new('Movel_hedge_2934_72_z19', me_movel_hedge_2934_72_z19)
ob_movel_hedge_2934_73_z19 = bpy.data.objects.new('Movel_hedge_2934_73_z19', me_movel_hedge_2934_73_z19)
ob_movel_hedge_2934_74_z19 = bpy.data.objects.new('Movel_hedge_2934_74_z19', me_movel_hedge_2934_74_z19)

# ---- transforms, parenting, visibility, modifiers, constraints
ob_parede_externa_norte_y54_x2934_2935.location = (0.0, -10.0, 0.12)
ob_parede_externa_norte_y54_x2934_2935.empty_display_type = 'CUBE'
ob_bloco_marble_wall_2934_54_z20.parent = ob_parede_externa_norte_y54_x2934_2935
ob_bloco_marble_wall_2934_54_z20.matrix_parent_inverse = Matrix(((1.0, -0.0, 0.0, -0.0), (-0.0, 1.0, -0.0, 10.0), (0.0, -0.0, 1.0, -0.12), (-0.0, 0.0, -0.0, 1.0)))
ob_bloco_marble_wall_2934_54_z20.location = (-0.5, -10.32, 0.3)
ob_bloco_marble_wall_2935_54_z20.parent = ob_parede_externa_norte_y54_x2934_2935
ob_bloco_marble_wall_2935_54_z20.matrix_parent_inverse = Matrix(((1.0, -0.0, 0.0, -0.0), (-0.0, 1.0, -0.0, 10.0), (0.0, -0.0, 1.0, -0.12), (-0.0, 0.0, -0.0, 1.0)))
ob_bloco_marble_wall_2935_54_z20.location = (0.5, -10.32, 0.3)
ob_parede_externa_sul_y74_x2935_2935.location = (0.5, 10.0, 0.12)
ob_parede_externa_sul_y74_x2935_2935.empty_display_type = 'CUBE'
ob_bloco_marble_wall_2935_74_z20.parent = ob_parede_externa_sul_y74_x2935_2935
ob_bloco_marble_wall_2935_74_z20.matrix_parent_inverse = Matrix(((1.0, -0.0, 0.0, -0.5), (-0.0, 1.0, -0.0, -10.0), (0.0, -0.0, 1.0, -0.12), (-0.0, 0.0, -0.0, 1.0)))
ob_bloco_marble_wall_2935_74_z20.location = (0.5, 9.675, 0.3)
ob_parede_externa_oeste_x2934_y55_74.location = (-0.5, 0.5, 0.12)
ob_parede_externa_oeste_x2934_y55_74.empty_display_type = 'CUBE'
ob_bloco_marble_wall_2934_55_z20.parent = ob_parede_externa_oeste_x2934_y55_74
ob_bloco_marble_wall_2934_55_z20.matrix_parent_inverse = Matrix(((1.0, -0.0, 0.0, 0.5), (-0.0, 1.0, -0.0, -0.5), (0.0, -0.0, 1.0, -0.12), (-0.0, 0.0, -0.0, 1.0)))
ob_bloco_marble_wall_2934_55_z20.location = (-0.825, -9.0, 0.3)
ob_bloco_marble_wall_2934_56_z20.parent = ob_parede_externa_oeste_x2934_y55_74
ob_bloco_marble_wall_2934_56_z20.matrix_parent_inverse = Matrix(((1.0, -0.0, 0.0, 0.5), (-0.0, 1.0, -0.0, -0.5), (0.0, -0.0, 1.0, -0.12), (-0.0, 0.0, -0.0, 1.0)))
ob_bloco_marble_wall_2934_56_z20.location = (-0.825, -8.0, 0.3)
ob_bloco_marble_wall_2934_57_z20.parent = ob_parede_externa_oeste_x2934_y55_74
ob_bloco_marble_wall_2934_57_z20.matrix_parent_inverse = Matrix(((1.0, -0.0, 0.0, 0.5), (-0.0, 1.0, -0.0, -0.5), (0.0, -0.0, 1.0, -0.12), (-0.0, 0.0, -0.0, 1.0)))
ob_bloco_marble_wall_2934_57_z20.location = (-0.825, -7.0, 0.3)
ob_bloco_marble_wall_2934_58_z20.parent = ob_parede_externa_oeste_x2934_y55_74
ob_bloco_marble_wall_2934_58_z20.matrix_parent_inverse = Matrix(((1.0, -0.0, 0.0, 0.5), (-0.0, 1.0, -0.0, -0.5), (0.0, -0.0, 1.0, -0.12), (-0.0, 0.0, -0.0, 1.0)))
ob_bloco_marble_wall_2934_58_z20.location = (-0.825, -6.0, 0.3)
ob_bloco_marble_wall_2934_59_z20.parent = ob_parede_externa_oeste_x2934_y55_74
ob_bloco_marble_wall_2934_59_z20.matrix_parent_inverse = Matrix(((1.0, -0.0, 0.0, 0.5), (-0.0, 1.0, -0.0, -0.5), (0.0, -0.0, 1.0, -0.12), (-0.0, 0.0, -0.0, 1.0)))
ob_bloco_marble_wall_2934_59_z20.location = (-0.825, -5.0, 0.3)
ob_bloco_marble_wall_2934_60_z20.parent = ob_parede_externa_oeste_x2934_y55_74
ob_bloco_marble_wall_2934_60_z20.matrix_parent_inverse = Matrix(((1.0, -0.0, 0.0, 0.5), (-0.0, 1.0, -0.0, -0.5), (0.0, -0.0, 1.0, -0.12), (-0.0, 0.0, -0.0, 1.0)))
ob_bloco_marble_wall_2934_60_z20.location = (-0.825, -4.0, 0.3)
ob_bloco_marble_wall_2934_61_z20.parent = ob_parede_externa_oeste_x2934_y55_74
ob_bloco_marble_wall_2934_61_z20.matrix_parent_inverse = Matrix(((1.0, -0.0, 0.0, 0.5), (-0.0, 1.0, -0.0, -0.5), (0.0, -0.0, 1.0, -0.12), (-0.0, 0.0, -0.0, 1.0)))
ob_bloco_marble_wall_2934_61_z20.location = (-0.825, -3.0, 0.3)
ob_bloco_marble_wall_2934_62_z20.parent = ob_parede_externa_oeste_x2934_y55_74
ob_bloco_marble_wall_2934_62_z20.matrix_parent_inverse = Matrix(((1.0, -0.0, 0.0, 0.5), (-0.0, 1.0, -0.0, -0.5), (0.0, -0.0, 1.0, -0.12), (-0.0, 0.0, -0.0, 1.0)))
ob_bloco_marble_wall_2934_62_z20.location = (-0.825, -2.0, 0.3)
ob_bloco_marble_wall_2934_63_z20.parent = ob_parede_externa_oeste_x2934_y55_74
ob_bloco_marble_wall_2934_63_z20.matrix_parent_inverse = Matrix(((1.0, -0.0, 0.0, 0.5), (-0.0, 1.0, -0.0, -0.5), (0.0, -0.0, 1.0, -0.12), (-0.0, 0.0, -0.0, 1.0)))
ob_bloco_marble_wall_2934_63_z20.location = (-0.825, -1.0, 0.3)
ob_bloco_marble_wall_2934_63_z20_001.parent = ob_parede_externa_oeste_x2934_y55_74
ob_bloco_marble_wall_2934_63_z20_001.matrix_parent_inverse = Matrix(((1.0, -0.0, 0.0, 0.5), (-0.0, 1.0, -0.0, -0.5), (0.0, -0.0, 1.0, -0.12), (-0.0, 0.0, -0.0, 1.0)))
ob_bloco_marble_wall_2934_63_z20_001.location = (-0.825, -1.0, 0.3)
ob_bloco_marble_wall_2934_64_z20.parent = ob_parede_externa_oeste_x2934_y55_74
ob_bloco_marble_wall_2934_64_z20.matrix_parent_inverse = Matrix(((1.0, -0.0, 0.0, 0.5), (-0.0, 1.0, -0.0, -0.5), (0.0, -0.0, 1.0, -0.12), (-0.0, 0.0, -0.0, 1.0)))
ob_bloco_marble_wall_2934_64_z20.location = (-0.825, 0.0, 0.3)
ob_bloco_marble_wall_2934_64_z20_001.parent = ob_parede_externa_oeste_x2934_y55_74
ob_bloco_marble_wall_2934_64_z20_001.matrix_parent_inverse = Matrix(((1.0, -0.0, 0.0, 0.5), (-0.0, 1.0, -0.0, -0.5), (0.0, -0.0, 1.0, -0.12), (-0.0, 0.0, -0.0, 1.0)))
ob_bloco_marble_wall_2934_64_z20_001.location = (-0.825, 0.0, 0.3)
ob_bloco_marble_wall_2934_65_z20.parent = ob_parede_externa_oeste_x2934_y55_74
ob_bloco_marble_wall_2934_65_z20.matrix_parent_inverse = Matrix(((1.0, -0.0, 0.0, 0.5), (-0.0, 1.0, -0.0, -0.5), (0.0, -0.0, 1.0, -0.12), (-0.0, 0.0, -0.0, 1.0)))
ob_bloco_marble_wall_2934_65_z20.location = (-0.825, 1.0, 0.3)
ob_bloco_marble_wall_2934_65_z20_001.parent = ob_parede_externa_oeste_x2934_y55_74
ob_bloco_marble_wall_2934_65_z20_001.matrix_parent_inverse = Matrix(((1.0, -0.0, 0.0, 0.5), (-0.0, 1.0, -0.0, -0.5), (0.0, -0.0, 1.0, -0.12), (-0.0, 0.0, -0.0, 1.0)))
ob_bloco_marble_wall_2934_65_z20_001.location = (-0.825, 1.0, 0.3)
ob_bloco_marble_wall_2934_66_z20.parent = ob_parede_externa_oeste_x2934_y55_74
ob_bloco_marble_wall_2934_66_z20.matrix_parent_inverse = Matrix(((1.0, -0.0, 0.0, 0.5), (-0.0, 1.0, -0.0, -0.5), (0.0, -0.0, 1.0, -0.12), (-0.0, 0.0, -0.0, 1.0)))
ob_bloco_marble_wall_2934_66_z20.location = (-0.825, 2.0, 0.3)
ob_bloco_marble_wall_2934_66_z20_001.parent = ob_parede_externa_oeste_x2934_y55_74
ob_bloco_marble_wall_2934_66_z20_001.matrix_parent_inverse = Matrix(((1.0, -0.0, 0.0, 0.5), (-0.0, 1.0, -0.0, -0.5), (0.0, -0.0, 1.0, -0.12), (-0.0, 0.0, -0.0, 1.0)))
ob_bloco_marble_wall_2934_66_z20_001.location = (-0.825, 2.0, 0.3)
ob_bloco_marble_wall_2934_67_z20.parent = ob_parede_externa_oeste_x2934_y55_74
ob_bloco_marble_wall_2934_67_z20.matrix_parent_inverse = Matrix(((1.0, -0.0, 0.0, 0.5), (-0.0, 1.0, -0.0, -0.5), (0.0, -0.0, 1.0, -0.12), (-0.0, 0.0, -0.0, 1.0)))
ob_bloco_marble_wall_2934_67_z20.location = (-0.825, 3.0, 0.3)
ob_bloco_marble_wall_2934_68_z20.parent = ob_parede_externa_oeste_x2934_y55_74
ob_bloco_marble_wall_2934_68_z20.matrix_parent_inverse = Matrix(((1.0, -0.0, 0.0, 0.5), (-0.0, 1.0, -0.0, -0.5), (0.0, -0.0, 1.0, -0.12), (-0.0, 0.0, -0.0, 1.0)))
ob_bloco_marble_wall_2934_68_z20.location = (-0.825, 4.0, 0.3)
ob_bloco_marble_wall_2934_69_z20.parent = ob_parede_externa_oeste_x2934_y55_74
ob_bloco_marble_wall_2934_69_z20.matrix_parent_inverse = Matrix(((1.0, -0.0, 0.0, 0.5), (-0.0, 1.0, -0.0, -0.5), (0.0, -0.0, 1.0, -0.12), (-0.0, 0.0, -0.0, 1.0)))
ob_bloco_marble_wall_2934_69_z20.location = (-0.825, 5.0, 0.3)
ob_bloco_marble_wall_2934_70_z20.parent = ob_parede_externa_oeste_x2934_y55_74
ob_bloco_marble_wall_2934_70_z20.matrix_parent_inverse = Matrix(((1.0, -0.0, 0.0, 0.5), (-0.0, 1.0, -0.0, -0.5), (0.0, -0.0, 1.0, -0.12), (-0.0, 0.0, -0.0, 1.0)))
ob_bloco_marble_wall_2934_70_z20.location = (-0.825, 6.0, 0.3)
ob_bloco_marble_wall_2934_71_z20.parent = ob_parede_externa_oeste_x2934_y55_74
ob_bloco_marble_wall_2934_71_z20.matrix_parent_inverse = Matrix(((1.0, -0.0, 0.0, 0.5), (-0.0, 1.0, -0.0, -0.5), (0.0, -0.0, 1.0, -0.12), (-0.0, 0.0, -0.0, 1.0)))
ob_bloco_marble_wall_2934_71_z20.location = (-0.825, 7.0, 0.3)
ob_bloco_marble_wall_2934_72_z20.parent = ob_parede_externa_oeste_x2934_y55_74
ob_bloco_marble_wall_2934_72_z20.matrix_parent_inverse = Matrix(((1.0, -0.0, 0.0, 0.5), (-0.0, 1.0, -0.0, -0.5), (0.0, -0.0, 1.0, -0.12), (-0.0, 0.0, -0.0, 1.0)))
ob_bloco_marble_wall_2934_72_z20.location = (-0.825, 8.0, 0.3)
ob_bloco_marble_wall_2934_73_z20.parent = ob_parede_externa_oeste_x2934_y55_74
ob_bloco_marble_wall_2934_73_z20.matrix_parent_inverse = Matrix(((1.0, -0.0, 0.0, 0.5), (-0.0, 1.0, -0.0, -0.5), (0.0, -0.0, 1.0, -0.12), (-0.0, 0.0, -0.0, 1.0)))
ob_bloco_marble_wall_2934_73_z20.location = (-0.825, 9.0, 0.3)
ob_bloco_marble_wall_2934_74_z20.parent = ob_parede_externa_oeste_x2934_y55_74
ob_bloco_marble_wall_2934_74_z20.matrix_parent_inverse = Matrix(((1.0, -0.0, 0.0, 0.5), (-0.0, 1.0, -0.0, -0.5), (0.0, -0.0, 1.0, -0.12), (-0.0, 0.0, -0.0, 1.0)))
ob_bloco_marble_wall_2934_74_z20.location = (-0.825, 10.0, 0.3)
ob_parede_interna_ew_02_y60_x2935_2935.location = (0.5, -4.0, 0.12)
ob_parede_interna_ew_02_y60_x2935_2935.empty_display_type = 'CUBE'
ob_bloco_marble_wall_2935_60_z20.parent = ob_parede_interna_ew_02_y60_x2935_2935
ob_bloco_marble_wall_2935_60_z20.matrix_parent_inverse = Matrix(((1.0, -0.0, 0.0, -0.5), (-0.0, 1.0, -0.0, 4.0), (0.0, -0.0, 1.0, -0.12), (-0.0, 0.0, -0.0, 1.0)))
ob_bloco_marble_wall_2935_60_z20.location = (0.5, -4.325, 0.3)
ob_parede_interna_ew_03_y68_x2935_2935.location = (0.5, 4.0, 0.12)
ob_parede_interna_ew_03_y68_x2935_2935.empty_display_type = 'CUBE'
ob_bloco_marble_wall_2935_68_z20.parent = ob_parede_interna_ew_03_y68_x2935_2935
ob_bloco_marble_wall_2935_68_z20.matrix_parent_inverse = Matrix(((1.0, -0.0, 0.0, -0.5), (-0.0, 1.0, -0.0, -4.0), (0.0, -0.0, 1.0, -0.12), (-0.0, 0.0, -0.0, 1.0)))
ob_bloco_marble_wall_2935_68_z20.location = (0.5, 3.675, 0.3)
ob_moveis_decoracoes.location = (0.0, 0.0, 0.0)
ob_moveis_decoracoes.empty_display_type = 'CUBE'
ob_movel_hedge_2934_54_z19.parent = ob_moveis_decoracoes
ob_movel_hedge_2934_54_z19.location = (-0.5, -10.0, 0.36)
ob_movel_hedge_2935_54_z19.parent = ob_moveis_decoracoes
ob_movel_hedge_2935_54_z19.location = (0.5, -10.0, 0.36)
ob_movel_hedge_2934_55_z19.parent = ob_moveis_decoracoes
ob_movel_hedge_2934_55_z19.location = (-0.5, -9.0, 0.36)
ob_movel_hedge_2934_56_z19.parent = ob_moveis_decoracoes
ob_movel_hedge_2934_56_z19.location = (-0.5, -8.0, 0.36)
ob_movel_hedge_2934_57_z19.parent = ob_moveis_decoracoes
ob_movel_hedge_2934_57_z19.location = (-0.5, -7.0, 0.36)
ob_movel_hedge_2934_58_z19.parent = ob_moveis_decoracoes
ob_movel_hedge_2934_58_z19.location = (-0.5, -6.0, 0.36)
ob_movel_hedge_2934_59_z19.parent = ob_moveis_decoracoes
ob_movel_hedge_2934_59_z19.location = (-0.5, -5.0, 0.36)
ob_movel_hedge_2934_60_z19.parent = ob_moveis_decoracoes
ob_movel_hedge_2934_60_z19.location = (-0.5, -4.0, 0.36)
ob_movel_hedge_2934_61_z19.parent = ob_moveis_decoracoes
ob_movel_hedge_2934_61_z19.location = (-0.5, -3.0, 0.36)
ob_movel_hedge_2934_62_z19.parent = ob_moveis_decoracoes
ob_movel_hedge_2934_62_z19.location = (-0.5, -2.0, 0.36)
ob_movel_hedge_2934_63_z19.parent = ob_moveis_decoracoes
ob_movel_hedge_2934_63_z19.location = (-0.5, -1.0, 0.36)
ob_movel_hedge_2934_64_z19.parent = ob_moveis_decoracoes
ob_movel_hedge_2934_64_z19.location = (-0.5, 0.0, 0.36)
ob_movel_hedge_2934_65_z19.parent = ob_moveis_decoracoes
ob_movel_hedge_2934_65_z19.location = (-0.5, 1.0, 0.36)
ob_movel_hedge_2934_65_z19_001.parent = ob_moveis_decoracoes
ob_movel_hedge_2934_65_z19_001.location = (-0.5, 1.0, 0.36)
ob_movel_hedge_2934_66_z19.parent = ob_moveis_decoracoes
ob_movel_hedge_2934_66_z19.location = (-0.5, 2.0, 0.36)
ob_movel_hedge_2934_67_z19.parent = ob_moveis_decoracoes
ob_movel_hedge_2934_67_z19.location = (-0.5, 3.0, 0.36)
ob_movel_hedge_2934_68_z19.parent = ob_moveis_decoracoes
ob_movel_hedge_2934_68_z19.location = (-0.5, 4.0, 0.36)
ob_movel_hedge_2934_69_z19.parent = ob_moveis_decoracoes
ob_movel_hedge_2934_69_z19.location = (-0.5, 5.0, 0.36)
ob_movel_hedge_2934_70_z19.parent = ob_moveis_decoracoes
ob_movel_hedge_2934_70_z19.location = (-0.5, 6.0, 0.36)
ob_movel_hedge_2934_71_z19.parent = ob_moveis_decoracoes
ob_movel_hedge_2934_71_z19.location = (-0.5, 7.0, 0.36)
ob_movel_hedge_2934_72_z19.parent = ob_moveis_decoracoes
ob_movel_hedge_2934_72_z19.location = (-0.5, 8.0, 0.36)
ob_movel_hedge_2934_73_z19.parent = ob_moveis_decoracoes
ob_movel_hedge_2934_73_z19.location = (-0.5, 9.0, 0.36)
ob_movel_hedge_2934_74_z19.parent = ob_moveis_decoracoes
ob_movel_hedge_2934_74_z19.location = (-0.5, 10.0, 0.36)

# ---- collection membership
col_01_paredes_externas.objects.link(ob_parede_externa_norte_y54_x2934_2935)
col_01_paredes_externas.objects.link(ob_bloco_marble_wall_2934_54_z20)
col_01_paredes_externas.objects.link(ob_bloco_marble_wall_2935_54_z20)
col_01_paredes_externas.objects.link(ob_parede_externa_sul_y74_x2935_2935)
col_01_paredes_externas.objects.link(ob_bloco_marble_wall_2935_74_z20)
col_01_paredes_externas.objects.link(ob_parede_externa_oeste_x2934_y55_74)
col_01_paredes_externas.objects.link(ob_bloco_marble_wall_2934_55_z20)
col_01_paredes_externas.objects.link(ob_bloco_marble_wall_2934_56_z20)
col_01_paredes_externas.objects.link(ob_bloco_marble_wall_2934_57_z20)
col_01_paredes_externas.objects.link(ob_bloco_marble_wall_2934_58_z20)
col_01_paredes_externas.objects.link(ob_bloco_marble_wall_2934_59_z20)
col_01_paredes_externas.objects.link(ob_bloco_marble_wall_2934_60_z20)
col_01_paredes_externas.objects.link(ob_bloco_marble_wall_2934_61_z20)
col_01_paredes_externas.objects.link(ob_bloco_marble_wall_2934_62_z20)
col_01_paredes_externas.objects.link(ob_bloco_marble_wall_2934_63_z20)
col_01_paredes_externas.objects.link(ob_bloco_marble_wall_2934_63_z20_001)
col_01_paredes_externas.objects.link(ob_bloco_marble_wall_2934_64_z20)
col_01_paredes_externas.objects.link(ob_bloco_marble_wall_2934_64_z20_001)
col_01_paredes_externas.objects.link(ob_bloco_marble_wall_2934_65_z20)
col_01_paredes_externas.objects.link(ob_bloco_marble_wall_2934_65_z20_001)
col_01_paredes_externas.objects.link(ob_bloco_marble_wall_2934_66_z20)
col_01_paredes_externas.objects.link(ob_bloco_marble_wall_2934_66_z20_001)
col_01_paredes_externas.objects.link(ob_bloco_marble_wall_2934_67_z20)
col_01_paredes_externas.objects.link(ob_bloco_marble_wall_2934_68_z20)
col_01_paredes_externas.objects.link(ob_bloco_marble_wall_2934_69_z20)
col_01_paredes_externas.objects.link(ob_bloco_marble_wall_2934_70_z20)
col_01_paredes_externas.objects.link(ob_bloco_marble_wall_2934_71_z20)
col_01_paredes_externas.objects.link(ob_bloco_marble_wall_2934_72_z20)
col_01_paredes_externas.objects.link(ob_bloco_marble_wall_2934_73_z20)
col_01_paredes_externas.objects.link(ob_bloco_marble_wall_2934_74_z20)
col_02_paredes_internas.objects.link(ob_parede_interna_ew_02_y60_x2935_2935)
col_02_paredes_internas.objects.link(ob_bloco_marble_wall_2935_60_z20)
col_02_paredes_internas.objects.link(ob_parede_interna_ew_03_y68_x2935_2935)
col_02_paredes_internas.objects.link(ob_bloco_marble_wall_2935_68_z20)
col_04_moveis_decoracoes.objects.link(ob_moveis_decoracoes)
col_04_moveis_decoracoes.objects.link(ob_movel_hedge_2934_54_z19)
col_04_moveis_decoracoes.objects.link(ob_movel_hedge_2935_54_z19)
col_04_moveis_decoracoes.objects.link(ob_movel_hedge_2934_55_z19)
col_04_moveis_decoracoes.objects.link(ob_movel_hedge_2934_56_z19)
col_04_moveis_decoracoes.objects.link(ob_movel_hedge_2934_57_z19)
col_04_moveis_decoracoes.objects.link(ob_movel_hedge_2934_58_z19)
col_04_moveis_decoracoes.objects.link(ob_movel_hedge_2934_59_z19)
col_04_moveis_decoracoes.objects.link(ob_movel_hedge_2934_60_z19)
col_04_moveis_decoracoes.objects.link(ob_movel_hedge_2934_61_z19)
col_04_moveis_decoracoes.objects.link(ob_movel_hedge_2934_62_z19)
col_04_moveis_decoracoes.objects.link(ob_movel_hedge_2934_63_z19)
col_04_moveis_decoracoes.objects.link(ob_movel_hedge_2934_64_z19)
col_04_moveis_decoracoes.objects.link(ob_movel_hedge_2934_65_z19)
col_04_moveis_decoracoes.objects.link(ob_movel_hedge_2934_65_z19_001)
col_04_moveis_decoracoes.objects.link(ob_movel_hedge_2934_66_z19)
col_04_moveis_decoracoes.objects.link(ob_movel_hedge_2934_67_z19)
col_04_moveis_decoracoes.objects.link(ob_movel_hedge_2934_68_z19)
col_04_moveis_decoracoes.objects.link(ob_movel_hedge_2934_69_z19)
col_04_moveis_decoracoes.objects.link(ob_movel_hedge_2934_70_z19)
col_04_moveis_decoracoes.objects.link(ob_movel_hedge_2934_71_z19)
col_04_moveis_decoracoes.objects.link(ob_movel_hedge_2934_72_z19)
col_04_moveis_decoracoes.objects.link(ob_movel_hedge_2934_73_z19)
col_04_moveis_decoracoes.objects.link(ob_movel_hedge_2934_74_z19)

# ---- scene / render settings (as saved in the file)
scene.frame_start = 1; scene.frame_end = 250; scene.frame_set(1)
scene.render.engine = 'BLENDER_EEVEE_NEXT'
scene.render.bake_bias = 0.0
scene.render.bake_samples = 0
scene.cycles.sampling_pattern = 'TABULATED_SOBOL'
scene.eevee.use_volume_custom_range = False
bpy.context.view_layer.update()

# ---- added for rendering (the .blend has no active camera and no usable light): camera, sun + grey world if the file has none
cam_auto = bpy.data.cameras.new('AutoCamera')
cam_auto.lens = 50.0
cam_auto.sensor_width = 36.0
cam_auto.clip_end = 1000.0
ob_auto_camera = bpy.data.objects.new('AutoCamera', cam_auto)
scene.collection.objects.link(ob_auto_camera)
ob_auto_camera.location = (19.529, -23.4348, 15.9832)
ob_auto_camera.rotation_euler = (1.09748, -7.21219e-08, 0.694738)
scene.camera = ob_auto_camera
light_auto_sun = bpy.data.lights.new('AutoSun', 'SUN')
light_auto_sun.energy = 3.0
light_auto_sun.angle = 0.0523599
ob_auto_sun = bpy.data.objects.new('AutoSun', light_auto_sun)
scene.collection.objects.link(ob_auto_sun)
ob_auto_sun.rotation_euler = (0.872665, 0.174533, 0.523599)
if scene.world is None:
    world_auto = bpy.data.worlds.new('AutoWorld')
    world_auto.color = (0.3, 0.3, 0.3)
    scene.world = world_auto
bpy.context.view_layer.update()

